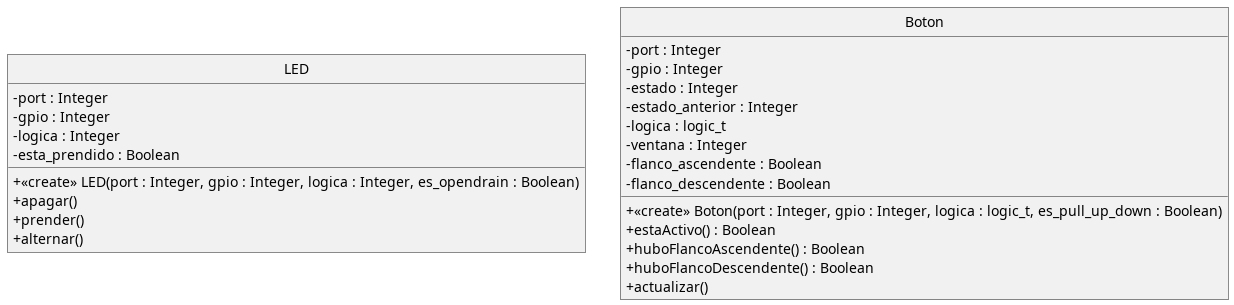

The diagram above was rendered by PlantUML. Its source (embedded in the PNG):
@startuml diagrama-clases
hide circle
skinparam classAttributeIconSize 0
skinparam backgroundColor transparent
skinparam monochrome true
skinparam shadowing false
skinparam roundcorner 0

Class LED {
  - port : Integer
  - gpio : Integer
  - logica : Integer
  - esta_prendido : Boolean
  + <<create>> LED(port : Integer, gpio : Integer, logica : Integer, es_opendrain : Boolean)
  + apagar()
  + prender()
  + alternar()
}

Class Boton {
  - port : Integer
  - gpio : Integer
  - estado : Integer
  - estado_anterior : Integer
  - logica : logic_t
  - ventana : Integer
  - flanco_ascendente : Boolean
  - flanco_descendente : Boolean
  + <<create>> Boton(port : Integer, gpio : Integer, logica : logic_t, es_pull_up_down : Boolean)
  + estaActivo() : Boolean
  + huboFlancoAscendente() : Boolean
  + huboFlancoDescendente() : Boolean
  + actualizar()
}

@enduml